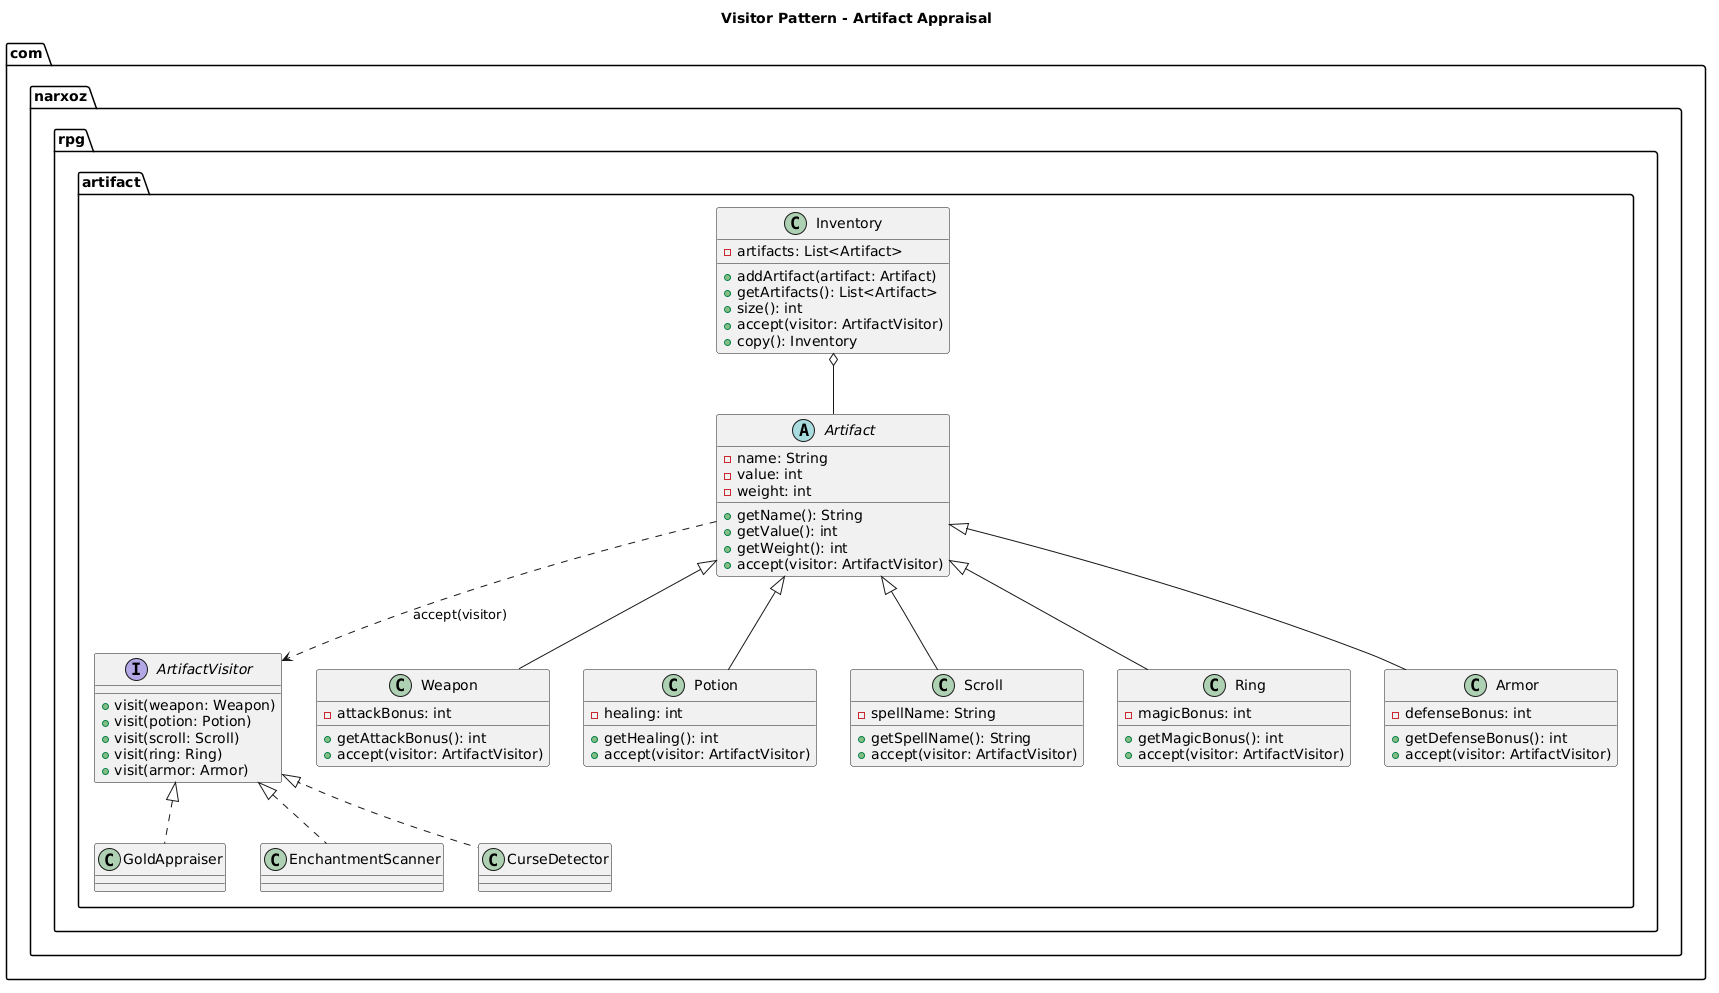

The diagram above was rendered by PlantUML. Its source (embedded in the PNG):
@startuml
title Visitor Pattern - Artifact Appraisal

package "com.narxoz.rpg.artifact" {

interface ArtifactVisitor {
    +visit(weapon: Weapon)
    +visit(potion: Potion)
    +visit(scroll: Scroll)
    +visit(ring: Ring)
    +visit(armor: Armor)
}

abstract class Artifact {
    -name: String
    -value: int
    -weight: int
    +getName(): String
    +getValue(): int
    +getWeight(): int
    +accept(visitor: ArtifactVisitor)
}

class Weapon {
    -attackBonus: int
    +getAttackBonus(): int
    +accept(visitor: ArtifactVisitor)
}

class Potion {
    -healing: int
    +getHealing(): int
    +accept(visitor: ArtifactVisitor)
}

class Scroll {
    -spellName: String
    +getSpellName(): String
    +accept(visitor: ArtifactVisitor)
}

class Ring {
    -magicBonus: int
    +getMagicBonus(): int
    +accept(visitor: ArtifactVisitor)
}

class Armor {
    -defenseBonus: int
    +getDefenseBonus(): int
    +accept(visitor: ArtifactVisitor)
}

class Inventory {
    -artifacts: List<Artifact>
    +addArtifact(artifact: Artifact)
    +getArtifacts(): List<Artifact>
    +size(): int
    +accept(visitor: ArtifactVisitor)
    +copy(): Inventory
}

class GoldAppraiser
class EnchantmentScanner
class CurseDetector

Artifact <|-- Weapon
Artifact <|-- Potion
Artifact <|-- Scroll
Artifact <|-- Ring
Artifact <|-- Armor

ArtifactVisitor <|.. GoldAppraiser
ArtifactVisitor <|.. EnchantmentScanner
ArtifactVisitor <|.. CurseDetector

Inventory o-- Artifact
Artifact ..> ArtifactVisitor : accept(visitor)
}
@enduml